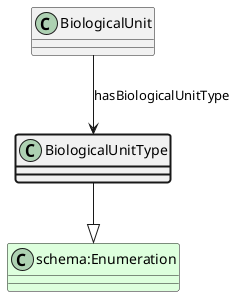

The diagram above was rendered by PlantUML. Its source (embedded in the PNG):
@startuml
class BiologicalUnitType  #line.bold
class "schema:Enumeration" #DDFFDD 
BiologicalUnitType --|> "schema:Enumeration"
class BiologicalUnit 
BiologicalUnit --> BiologicalUnitType : hasBiologicalUnitType
@enduml